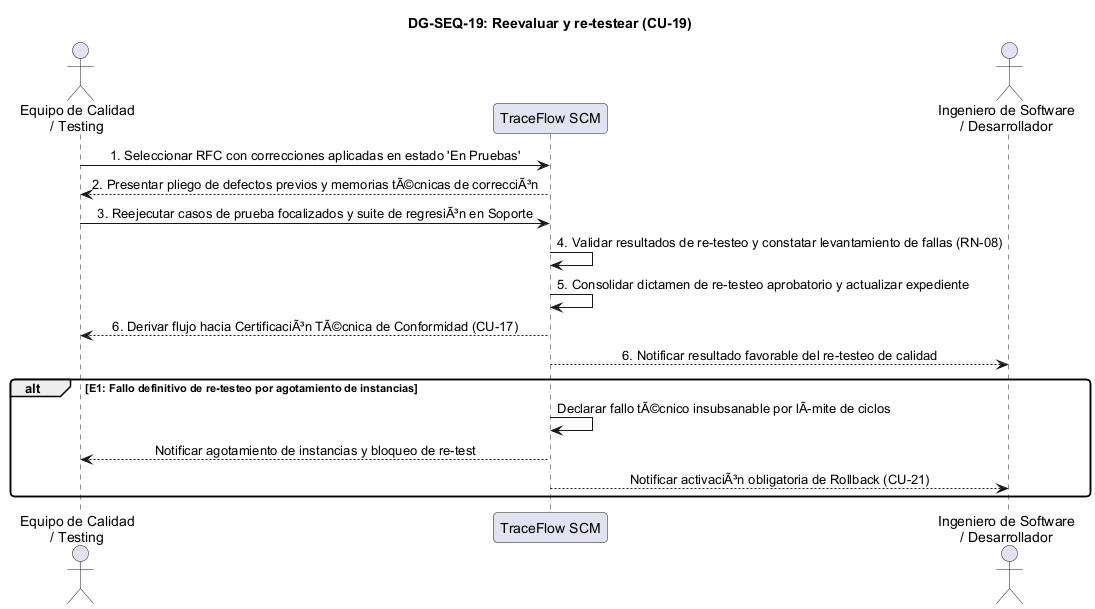

The diagram above was rendered by PlantUML. Its source (embedded in the PNG):
@startuml DG-SEQ-19
skinparam shadowing false
skinparam roundcorner 8
skinparam defaultFontName Arial
skinparam sequenceMessageAlign center

title <b>DG-SEQ-19: Reevaluar y re-testear (CU-19)</b>

actor "Equipo de Calidad\n/ Testing" as QA
participant "TraceFlow SCM" as Sistema
actor "Ingeniero de Software\n/ Desarrollador" as Dev

QA -> Sistema: 1. Seleccionar RFC con correcciones aplicadas en estado 'En Pruebas'
Sistema --> QA: 2. Presentar pliego de defectos previos y memorias tÃ©cnicas de correcciÃ³n
QA -> Sistema: 3. Reejecutar casos de prueba focalizados y suite de regresiÃ³n en Soporte
Sistema -> Sistema: 4. Validar resultados de re-testeo y constatar levantamiento de fallas (RN-08)
Sistema -> Sistema: 5. Consolidar dictamen de re-testeo aprobatorio y actualizar expediente
Sistema --> QA: 6. Derivar flujo hacia CertificaciÃ³n TÃ©cnica de Conformidad (CU-17)
Sistema --> Dev: 6. Notificar resultado favorable del re-testeo de calidad

alt E1: Fallo definitivo de re-testeo por agotamiento de instancias
  Sistema -> Sistema: Declarar fallo tÃ©cnico insubsanable por lÃmite de ciclos
  Sistema --> QA: Notificar agotamiento de instancias y bloqueo de re-test
  Sistema --> Dev: Notificar activaciÃ³n obligatoria de Rollback (CU-21)
end

@enduml